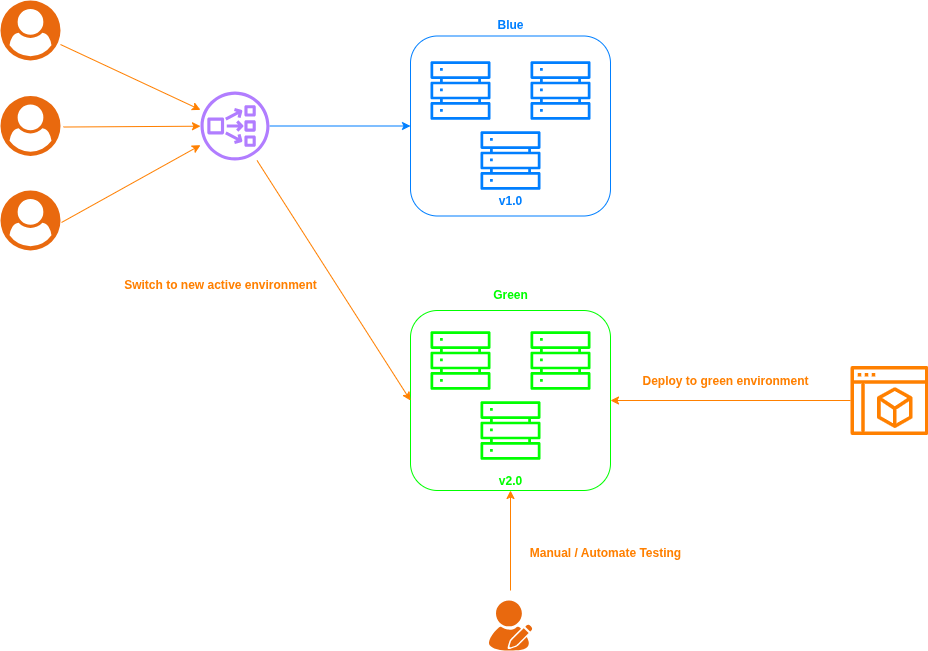

The diagram above was exported from draw.io. Its source (the exported page's mxGraphModel, read from the mxfile embedded in the PNG):
<mxGraphModel dx="1426" dy="860" grid="1" gridSize="10" guides="1" tooltips="1" connect="1" arrows="1" fold="1" page="1" pageScale="1" pageWidth="850" pageHeight="1100" math="0" shadow="0">
  <root>
    <mxCell id="0" />
    <mxCell id="1" parent="0" />
    <mxCell id="y6ji4rdnWs9odOinjmnL-21" value="" style="group" vertex="1" connectable="0" parent="1">
      <mxGeometry x="480" y="230" width="200" height="185.5" as="geometry" />
    </mxCell>
    <mxCell id="y6ji4rdnWs9odOinjmnL-8" value="" style="sketch=0;outlineConnect=0;fontColor=#232F3E;gradientColor=none;fillColor=light-dark(#232F3D,#007FFF);strokeColor=none;dashed=0;verticalLabelPosition=bottom;verticalAlign=top;align=center;html=1;fontSize=12;fontStyle=0;aspect=fixed;pointerEvents=1;shape=mxgraph.aws4.servers;" vertex="1" parent="y6ji4rdnWs9odOinjmnL-21">
      <mxGeometry x="20" y="20" width="60" height="60" as="geometry" />
    </mxCell>
    <mxCell id="y6ji4rdnWs9odOinjmnL-11" value="" style="sketch=0;outlineConnect=0;fontColor=#232F3E;gradientColor=none;fillColor=light-dark(#232F3D,#007FFF);strokeColor=none;dashed=0;verticalLabelPosition=bottom;verticalAlign=top;align=center;html=1;fontSize=12;fontStyle=0;aspect=fixed;pointerEvents=1;shape=mxgraph.aws4.servers;" vertex="1" parent="y6ji4rdnWs9odOinjmnL-21">
      <mxGeometry x="70" y="90" width="60" height="60" as="geometry" />
    </mxCell>
    <mxCell id="y6ji4rdnWs9odOinjmnL-12" value="" style="sketch=0;outlineConnect=0;fontColor=#232F3E;gradientColor=none;fillColor=light-dark(#232F3D,#007FFF);strokeColor=none;dashed=0;verticalLabelPosition=bottom;verticalAlign=top;align=center;html=1;fontSize=12;fontStyle=0;aspect=fixed;pointerEvents=1;shape=mxgraph.aws4.servers;" vertex="1" parent="y6ji4rdnWs9odOinjmnL-21">
      <mxGeometry x="120" y="20" width="60" height="60" as="geometry" />
    </mxCell>
    <mxCell id="y6ji4rdnWs9odOinjmnL-23" value="" style="group" vertex="1" connectable="0" parent="y6ji4rdnWs9odOinjmnL-21">
      <mxGeometry y="-4.5" width="200" height="180" as="geometry" />
    </mxCell>
    <mxCell id="y6ji4rdnWs9odOinjmnL-22" value="&lt;font style=&quot;color: light-dark(rgb(0, 0, 0), rgb(0, 127, 255));&quot;&gt;v1.0&lt;/font&gt;" style="text;html=1;align=center;verticalAlign=middle;resizable=0;points=[];autosize=1;strokeColor=none;fillColor=none;fontStyle=1" vertex="1" parent="y6ji4rdnWs9odOinjmnL-23">
      <mxGeometry x="75" y="150" width="50" height="30" as="geometry" />
    </mxCell>
    <mxCell id="y6ji4rdnWs9odOinjmnL-13" value="" style="rounded=1;whiteSpace=wrap;html=1;fillColor=none;strokeColor=light-dark(#000000,#007FFF);" vertex="1" parent="y6ji4rdnWs9odOinjmnL-23">
      <mxGeometry width="200" height="180" as="geometry" />
    </mxCell>
    <mxCell id="y6ji4rdnWs9odOinjmnL-18" value="" style="rounded=1;whiteSpace=wrap;html=1;fillColor=none;strokeColor=light-dark(#000000,#00FF00);" vertex="1" parent="1">
      <mxGeometry x="480" y="500" width="200" height="180" as="geometry" />
    </mxCell>
    <mxCell id="y6ji4rdnWs9odOinjmnL-1" value="" style="points=[];aspect=fixed;html=1;align=center;shadow=0;dashed=0;fillColor=#FF6A00;strokeColor=none;shape=mxgraph.alibaba_cloud.user;" vertex="1" parent="1">
      <mxGeometry x="70" y="190" width="60" height="60" as="geometry" />
    </mxCell>
    <mxCell id="y6ji4rdnWs9odOinjmnL-2" value="" style="points=[];aspect=fixed;html=1;align=center;shadow=0;dashed=0;fillColor=#FF6A00;strokeColor=none;shape=mxgraph.alibaba_cloud.user;" vertex="1" parent="1">
      <mxGeometry x="70" y="380" width="60" height="60" as="geometry" />
    </mxCell>
    <mxCell id="y6ji4rdnWs9odOinjmnL-3" value="" style="points=[];aspect=fixed;html=1;align=center;shadow=0;dashed=0;fillColor=#FF6A00;strokeColor=none;shape=mxgraph.alibaba_cloud.user;" vertex="1" parent="1">
      <mxGeometry x="70" y="285.5" width="60" height="60" as="geometry" />
    </mxCell>
    <mxCell id="y6ji4rdnWs9odOinjmnL-20" value="" style="edgeStyle=orthogonalEdgeStyle;rounded=0;orthogonalLoop=1;jettySize=auto;html=1;strokeColor=light-dark(#000000,#007FFF);" edge="1" parent="1" source="y6ji4rdnWs9odOinjmnL-4" target="y6ji4rdnWs9odOinjmnL-13">
      <mxGeometry relative="1" as="geometry" />
    </mxCell>
    <mxCell id="y6ji4rdnWs9odOinjmnL-4" value="" style="sketch=0;outlineConnect=0;fontColor=#232F3E;gradientColor=none;fillColor=#8C4FFF;strokeColor=none;dashed=0;verticalLabelPosition=bottom;verticalAlign=top;align=center;html=1;fontSize=12;fontStyle=0;aspect=fixed;pointerEvents=1;shape=mxgraph.aws4.network_load_balancer;" vertex="1" parent="1">
      <mxGeometry x="270" y="281" width="69" height="69" as="geometry" />
    </mxCell>
    <mxCell id="y6ji4rdnWs9odOinjmnL-5" value="" style="endArrow=classic;html=1;rounded=0;strokeColor=light-dark(#000000,#FF8000);" edge="1" parent="1" source="y6ji4rdnWs9odOinjmnL-1" target="y6ji4rdnWs9odOinjmnL-4">
      <mxGeometry width="50" height="50" relative="1" as="geometry">
        <mxPoint x="190" y="220" as="sourcePoint" />
        <mxPoint x="250" y="330" as="targetPoint" />
      </mxGeometry>
    </mxCell>
    <mxCell id="y6ji4rdnWs9odOinjmnL-6" value="" style="endArrow=classic;html=1;rounded=0;exitX=1.05;exitY=0.517;exitDx=0;exitDy=0;exitPerimeter=0;strokeColor=light-dark(#000000,#FF8000);" edge="1" parent="1" source="y6ji4rdnWs9odOinjmnL-3" target="y6ji4rdnWs9odOinjmnL-4">
      <mxGeometry width="50" height="50" relative="1" as="geometry">
        <mxPoint x="300" y="450" as="sourcePoint" />
        <mxPoint x="350" y="400" as="targetPoint" />
      </mxGeometry>
    </mxCell>
    <mxCell id="y6ji4rdnWs9odOinjmnL-7" value="" style="endArrow=classic;html=1;rounded=0;exitX=1.017;exitY=0.533;exitDx=0;exitDy=0;exitPerimeter=0;strokeColor=light-dark(#000000,#FF8000);" edge="1" parent="1" source="y6ji4rdnWs9odOinjmnL-2" target="y6ji4rdnWs9odOinjmnL-4">
      <mxGeometry width="50" height="50" relative="1" as="geometry">
        <mxPoint x="300" y="450" as="sourcePoint" />
        <mxPoint x="250" y="330" as="targetPoint" />
      </mxGeometry>
    </mxCell>
    <mxCell id="y6ji4rdnWs9odOinjmnL-15" value="" style="sketch=0;outlineConnect=0;fontColor=#232F3E;gradientColor=none;fillColor=light-dark(#232F3D,#00FF00);strokeColor=none;dashed=0;verticalLabelPosition=bottom;verticalAlign=top;align=center;html=1;fontSize=12;fontStyle=0;aspect=fixed;pointerEvents=1;shape=mxgraph.aws4.servers;" vertex="1" parent="1">
      <mxGeometry x="500" y="520" width="60" height="60" as="geometry" />
    </mxCell>
    <mxCell id="y6ji4rdnWs9odOinjmnL-16" value="" style="sketch=0;outlineConnect=0;fontColor=#232F3E;gradientColor=none;fillColor=light-dark(#232F3D,#00FF00);strokeColor=none;dashed=0;verticalLabelPosition=bottom;verticalAlign=top;align=center;html=1;fontSize=12;fontStyle=0;aspect=fixed;pointerEvents=1;shape=mxgraph.aws4.servers;" vertex="1" parent="1">
      <mxGeometry x="550" y="590" width="60" height="60" as="geometry" />
    </mxCell>
    <mxCell id="y6ji4rdnWs9odOinjmnL-17" value="" style="sketch=0;outlineConnect=0;fontColor=#232F3E;gradientColor=none;fillColor=light-dark(#232F3D,#00FF00);strokeColor=none;dashed=0;verticalLabelPosition=bottom;verticalAlign=top;align=center;html=1;fontSize=12;fontStyle=0;aspect=fixed;pointerEvents=1;shape=mxgraph.aws4.servers;" vertex="1" parent="1">
      <mxGeometry x="600" y="520" width="60" height="60" as="geometry" />
    </mxCell>
    <mxCell id="y6ji4rdnWs9odOinjmnL-19" value="&lt;span&gt;&lt;b style=&quot;&quot;&gt;&lt;font style=&quot;color: light-dark(rgb(0, 0, 0), rgb(0, 255, 0));&quot;&gt;v2.0&lt;/font&gt;&lt;/b&gt;&lt;/span&gt;" style="text;html=1;align=center;verticalAlign=middle;resizable=0;points=[];autosize=1;strokeColor=none;fillColor=none;" vertex="1" parent="1">
      <mxGeometry x="555" y="655.5" width="50" height="30" as="geometry" />
    </mxCell>
    <mxCell id="y6ji4rdnWs9odOinjmnL-24" value="&lt;font style=&quot;color: light-dark(rgb(0, 0, 0), rgb(0, 127, 255));&quot;&gt;&lt;b&gt;Blue&lt;/b&gt;&lt;/font&gt;" style="text;html=1;align=center;verticalAlign=middle;resizable=0;points=[];autosize=1;strokeColor=none;fillColor=none;" vertex="1" parent="1">
      <mxGeometry x="555" y="200" width="50" height="30" as="geometry" />
    </mxCell>
    <mxCell id="y6ji4rdnWs9odOinjmnL-25" value="&lt;b&gt;&lt;font style=&quot;color: light-dark(rgb(0, 0, 0), rgb(0, 255, 0));&quot;&gt;Green&lt;/font&gt;&lt;/b&gt;" style="text;html=1;align=center;verticalAlign=middle;resizable=0;points=[];autosize=1;strokeColor=none;fillColor=none;" vertex="1" parent="1">
      <mxGeometry x="550" y="470" width="60" height="30" as="geometry" />
    </mxCell>
    <mxCell id="y6ji4rdnWs9odOinjmnL-26" value="" style="sketch=0;outlineConnect=0;fontColor=#232F3E;gradientColor=none;fillColor=light-dark(#232F3D,#FF8000);strokeColor=none;dashed=0;verticalLabelPosition=bottom;verticalAlign=top;align=center;html=1;fontSize=12;fontStyle=0;aspect=fixed;pointerEvents=1;shape=mxgraph.aws4.management_console2;" vertex="1" parent="1">
      <mxGeometry x="920" y="555.5" width="78" height="69" as="geometry" />
    </mxCell>
    <mxCell id="y6ji4rdnWs9odOinjmnL-27" value="" style="endArrow=classic;html=1;rounded=0;entryX=1;entryY=0.5;entryDx=0;entryDy=0;strokeColor=light-dark(#000000,#FF8000);" edge="1" parent="1" source="y6ji4rdnWs9odOinjmnL-26" target="y6ji4rdnWs9odOinjmnL-18">
      <mxGeometry width="50" height="50" relative="1" as="geometry">
        <mxPoint x="300" y="450" as="sourcePoint" />
        <mxPoint x="350" y="400" as="targetPoint" />
      </mxGeometry>
    </mxCell>
    <mxCell id="y6ji4rdnWs9odOinjmnL-28" value="&lt;b&gt;&lt;font style=&quot;color: light-dark(rgb(0, 0, 0), rgb(255, 128, 0));&quot;&gt;Deploy to green environment&lt;/font&gt;&lt;/b&gt;" style="text;html=1;align=center;verticalAlign=middle;resizable=0;points=[];autosize=1;strokeColor=none;fillColor=none;" vertex="1" parent="1">
      <mxGeometry x="700" y="555.5" width="190" height="30" as="geometry" />
    </mxCell>
    <mxCell id="y6ji4rdnWs9odOinjmnL-30" value="" style="points=[];aspect=fixed;html=1;align=center;shadow=0;dashed=0;fillColor=#FF6A00;strokeColor=none;shape=mxgraph.alibaba_cloud.user_feedback_02;" vertex="1" parent="1">
      <mxGeometry x="558.4" y="790" width="43.199999999999996" height="50.099999999999994" as="geometry" />
    </mxCell>
    <mxCell id="y6ji4rdnWs9odOinjmnL-31" value="" style="endArrow=classic;html=1;rounded=0;strokeColor=light-dark(#000000,#FF8000);" edge="1" parent="1" target="y6ji4rdnWs9odOinjmnL-18">
      <mxGeometry width="50" height="50" relative="1" as="geometry">
        <mxPoint x="580" y="780" as="sourcePoint" />
        <mxPoint x="350" y="670" as="targetPoint" />
      </mxGeometry>
    </mxCell>
    <mxCell id="y6ji4rdnWs9odOinjmnL-32" value="&lt;b&gt;&lt;font style=&quot;color: light-dark(rgb(0, 0, 0), rgb(255, 128, 0));&quot;&gt;Manual / Automate Testing&lt;/font&gt;&lt;/b&gt;" style="text;html=1;align=center;verticalAlign=middle;resizable=0;points=[];autosize=1;strokeColor=none;fillColor=none;" vertex="1" parent="1">
      <mxGeometry x="590" y="728" width="170" height="30" as="geometry" />
    </mxCell>
    <mxCell id="y6ji4rdnWs9odOinjmnL-33" value="" style="endArrow=classic;html=1;rounded=0;entryX=0;entryY=0.5;entryDx=0;entryDy=0;strokeColor=light-dark(#000000,#FF8000);" edge="1" parent="1" source="y6ji4rdnWs9odOinjmnL-4" target="y6ji4rdnWs9odOinjmnL-18">
      <mxGeometry width="50" height="50" relative="1" as="geometry">
        <mxPoint x="300" y="490" as="sourcePoint" />
        <mxPoint x="350" y="440" as="targetPoint" />
      </mxGeometry>
    </mxCell>
    <mxCell id="y6ji4rdnWs9odOinjmnL-34" value="&lt;b&gt;&lt;font style=&quot;color: light-dark(rgb(0, 0, 0), rgb(255, 128, 0));&quot;&gt;Switch to new active environment&lt;/font&gt;&lt;/b&gt;" style="text;html=1;align=center;verticalAlign=middle;resizable=0;points=[];autosize=1;strokeColor=none;fillColor=none;" vertex="1" parent="1">
      <mxGeometry x="180" y="460" width="220" height="30" as="geometry" />
    </mxCell>
  </root>
</mxGraphModel>